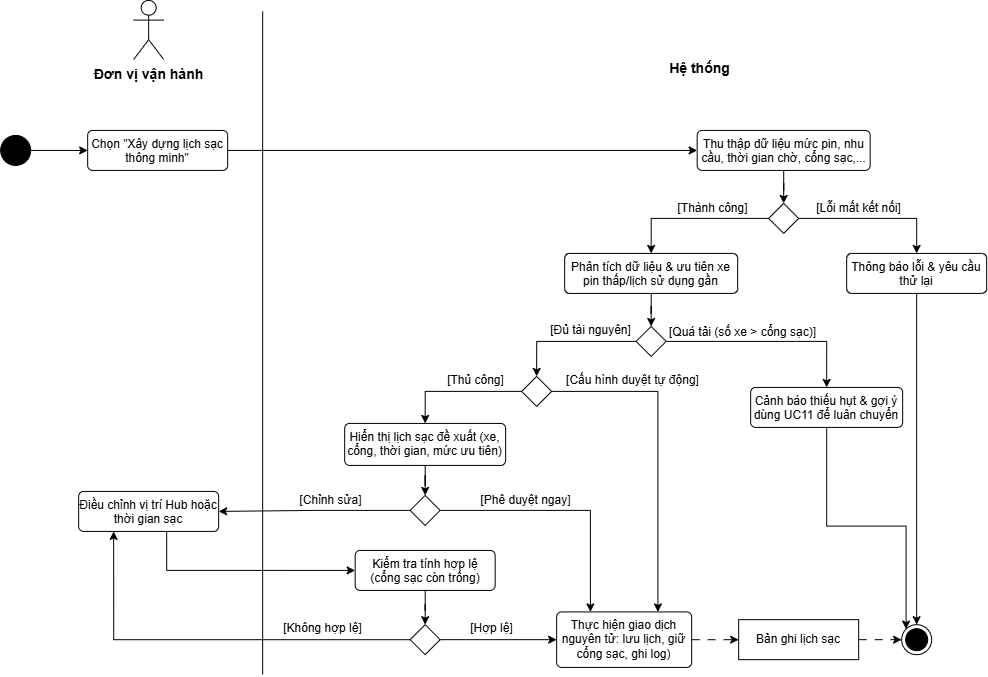

The diagram above was exported from draw.io. Its source (the exported page's mxGraphModel, read from the mxfile embedded in the PNG):
<mxGraphModel dx="611" dy="853" grid="1" gridSize="10" guides="1" tooltips="1" connect="1" arrows="1" fold="1" page="1" pageScale="1" pageWidth="850" pageHeight="1100" math="0" shadow="0">
  <root>
    <mxCell id="0" />
    <mxCell id="1" parent="0" />
    <mxCell id="gygkM8KYiX4uFsnDKn86-1" edge="1" parent="1" source="gygkM8KYiX4uFsnDKn86-2" style="edgeStyle=orthogonalEdgeStyle;rounded=0;orthogonalLoop=1;jettySize=auto;html=1;entryX=0;entryY=0.5;entryDx=0;entryDy=0;" target="gygkM8KYiX4uFsnDKn86-7">
      <mxGeometry relative="1" as="geometry" />
    </mxCell>
    <mxCell id="gygkM8KYiX4uFsnDKn86-2" parent="1" style="ellipse;fillColor=strokeColor;html=1;" value="" vertex="1">
      <mxGeometry height="30" width="30" x="1659.1599731445312" y="361.9200134277344" as="geometry" />
    </mxCell>
    <mxCell id="gygkM8KYiX4uFsnDKn86-3" edge="1" parent="1" style="endArrow=none;html=1;rounded=0;" value="">
      <mxGeometry height="50" relative="1" width="50" as="geometry">
        <mxPoint x="1921.1599731445312" y="900.9200134277344" as="sourcePoint" />
        <mxPoint x="1921.1599731445312" y="237.92001342773438" as="targetPoint" />
      </mxGeometry>
    </mxCell>
    <mxCell id="gygkM8KYiX4uFsnDKn86-4" parent="1" style="shape=umlActor;verticalLabelPosition=bottom;verticalAlign=top;html=1;outlineConnect=0;" value="&lt;b&gt;&lt;font style=&quot;font-size: 14px;&quot;&gt;Đơn vị vận hành&lt;/font&gt;&lt;/b&gt;" vertex="1">
      <mxGeometry height="59" width="30" x="1792.1599731445312" y="226.92001342773438" as="geometry" />
    </mxCell>
    <mxCell id="gygkM8KYiX4uFsnDKn86-5" parent="1" style="text;html=1;align=center;verticalAlign=middle;resizable=0;points=[];autosize=1;strokeColor=none;fillColor=none;" value="&lt;font style=&quot;font-size: 14px;&quot;&gt;&lt;b&gt;Hệ thống&lt;/b&gt;&lt;/font&gt;" vertex="1">
      <mxGeometry height="29" width="79" x="2318.1599731445312" y="280.9200134277344" as="geometry" />
    </mxCell>
    <mxCell id="gygkM8KYiX4uFsnDKn86-6" edge="1" parent="1" source="gygkM8KYiX4uFsnDKn86-7" style="edgeStyle=orthogonalEdgeStyle;rounded=0;orthogonalLoop=1;jettySize=auto;html=1;entryX=0;entryY=0.5;entryDx=0;entryDy=0;" target="gygkM8KYiX4uFsnDKn86-9">
      <mxGeometry relative="1" as="geometry" />
    </mxCell>
    <mxCell id="gygkM8KYiX4uFsnDKn86-7" parent="1" style="html=1;align=center;verticalAlign=top;rounded=1;absoluteArcSize=1;arcSize=10;dashed=0;whiteSpace=wrap;" value="Chọn &quot;Xây dựng lịch sạc thông minh&quot;" vertex="1">
      <mxGeometry height="40" width="140" x="1746.1599731445312" y="356.9200134277344" as="geometry" />
    </mxCell>
    <mxCell id="gygkM8KYiX4uFsnDKn86-8" edge="1" parent="1" source="gygkM8KYiX4uFsnDKn86-9" style="edgeStyle=orthogonalEdgeStyle;rounded=0;orthogonalLoop=1;jettySize=auto;html=1;entryX=0.5;entryY=0;entryDx=0;entryDy=0;" target="gygkM8KYiX4uFsnDKn86-12">
      <mxGeometry relative="1" as="geometry" />
    </mxCell>
    <mxCell id="gygkM8KYiX4uFsnDKn86-9" parent="1" style="html=1;align=center;verticalAlign=top;rounded=1;absoluteArcSize=1;arcSize=10;dashed=0;whiteSpace=wrap;" value="Thu thập dữ liệu mức pin, nhu cầu, thời gian chờ, cổng sạc,..." vertex="1">
      <mxGeometry height="40" width="173" x="2355.6599731445312" y="356.9200134277344" as="geometry" />
    </mxCell>
    <mxCell id="gygkM8KYiX4uFsnDKn86-10" edge="1" parent="1" source="gygkM8KYiX4uFsnDKn86-12" style="edgeStyle=orthogonalEdgeStyle;rounded=0;orthogonalLoop=1;jettySize=auto;html=1;entryX=0.5;entryY=0;entryDx=0;entryDy=0;" target="gygkM8KYiX4uFsnDKn86-17">
      <mxGeometry relative="1" as="geometry" />
    </mxCell>
    <mxCell id="gygkM8KYiX4uFsnDKn86-11" edge="1" parent="1" source="gygkM8KYiX4uFsnDKn86-12" style="edgeStyle=orthogonalEdgeStyle;rounded=0;orthogonalLoop=1;jettySize=auto;html=1;entryX=0.5;entryY=0;entryDx=0;entryDy=0;" target="gygkM8KYiX4uFsnDKn86-14">
      <mxGeometry relative="1" as="geometry" />
    </mxCell>
    <mxCell id="gygkM8KYiX4uFsnDKn86-12" parent="1" style="rhombus;" value="" vertex="1">
      <mxGeometry height="30" width="30" x="2427.1599731445312" y="429.9200134277344" as="geometry" />
    </mxCell>
    <mxCell id="gygkM8KYiX4uFsnDKn86-13" edge="1" parent="1" source="gygkM8KYiX4uFsnDKn86-14" style="edgeStyle=orthogonalEdgeStyle;rounded=0;orthogonalLoop=1;jettySize=auto;html=1;entryX=0.5;entryY=0;entryDx=0;entryDy=0;" target="gygkM8KYiX4uFsnDKn86-15">
      <mxGeometry relative="1" as="geometry" />
    </mxCell>
    <mxCell id="gygkM8KYiX4uFsnDKn86-14" parent="1" style="html=1;align=center;verticalAlign=top;rounded=1;absoluteArcSize=1;arcSize=10;dashed=0;whiteSpace=wrap;" value="Thông báo lỗi &amp;amp; yêu cầu thử lại" vertex="1">
      <mxGeometry height="40" width="140" x="2505.1599731445312" y="479.9200134277344" as="geometry" />
    </mxCell>
    <mxCell id="gygkM8KYiX4uFsnDKn86-15" parent="1" style="ellipse;html=1;shape=endState;fillColor=strokeColor;" value="" vertex="1">
      <mxGeometry height="30" width="30" x="2560.1599731445312" y="851.1700134277344" as="geometry" />
    </mxCell>
    <mxCell id="gygkM8KYiX4uFsnDKn86-16" edge="1" parent="1" source="gygkM8KYiX4uFsnDKn86-17" style="edgeStyle=orthogonalEdgeStyle;rounded=0;orthogonalLoop=1;jettySize=auto;html=1;entryX=0.5;entryY=0;entryDx=0;entryDy=0;" target="gygkM8KYiX4uFsnDKn86-22">
      <mxGeometry relative="1" as="geometry" />
    </mxCell>
    <mxCell id="gygkM8KYiX4uFsnDKn86-17" parent="1" style="html=1;align=center;verticalAlign=top;rounded=1;absoluteArcSize=1;arcSize=10;dashed=0;whiteSpace=wrap;" value="Phân tích dữ liệu &amp;amp; ưu tiên xe pin thấp/lịch sử dụng gần" vertex="1">
      <mxGeometry height="40" width="173" x="2223.1599731445312" y="479.9200134277344" as="geometry" />
    </mxCell>
    <mxCell id="gygkM8KYiX4uFsnDKn86-18" parent="1" style="text;html=1;align=center;verticalAlign=middle;resizable=0;points=[];autosize=1;strokeColor=none;fillColor=none;" value="[Lỗi mất kết nối]" vertex="1">
      <mxGeometry height="26" width="103" x="2465.1599731445312" y="421.9200134277344" as="geometry" />
    </mxCell>
    <mxCell id="gygkM8KYiX4uFsnDKn86-19" parent="1" style="text;html=1;align=center;verticalAlign=middle;resizable=0;points=[];autosize=1;strokeColor=none;fillColor=none;" value="[Thành công]" vertex="1">
      <mxGeometry height="26" width="88" x="2327.1599731445312" y="421.9200134277344" as="geometry" />
    </mxCell>
    <mxCell id="gygkM8KYiX4uFsnDKn86-20" edge="1" parent="1" source="gygkM8KYiX4uFsnDKn86-22" style="edgeStyle=orthogonalEdgeStyle;rounded=0;orthogonalLoop=1;jettySize=auto;html=1;entryX=0.5;entryY=0;entryDx=0;entryDy=0;" target="gygkM8KYiX4uFsnDKn86-24">
      <mxGeometry relative="1" as="geometry" />
    </mxCell>
    <mxCell id="gygkM8KYiX4uFsnDKn86-21" edge="1" parent="1" source="gygkM8KYiX4uFsnDKn86-22" style="edgeStyle=orthogonalEdgeStyle;rounded=0;orthogonalLoop=1;jettySize=auto;html=1;entryX=0.5;entryY=0;entryDx=0;entryDy=0;" target="gygkM8KYiX4uFsnDKn86-29">
      <mxGeometry relative="1" as="geometry">
        <mxPoint x="2182.1599731445312" y="610.9200134277344" as="targetPoint" />
      </mxGeometry>
    </mxCell>
    <mxCell id="gygkM8KYiX4uFsnDKn86-22" parent="1" style="rhombus;" value="" vertex="1">
      <mxGeometry height="30" width="30" x="2294.6599731445312" y="552.9200134277344" as="geometry" />
    </mxCell>
    <mxCell id="gygkM8KYiX4uFsnDKn86-23" edge="1" parent="1" source="gygkM8KYiX4uFsnDKn86-24" style="edgeStyle=orthogonalEdgeStyle;rounded=0;orthogonalLoop=1;jettySize=auto;html=1;entryX=0;entryY=0;entryDx=0;entryDy=0;" target="gygkM8KYiX4uFsnDKn86-15">
      <mxGeometry relative="1" as="geometry" />
    </mxCell>
    <mxCell id="gygkM8KYiX4uFsnDKn86-24" parent="1" style="html=1;align=center;verticalAlign=top;rounded=1;absoluteArcSize=1;arcSize=10;dashed=0;whiteSpace=wrap;" value="Cảnh báo thiếu hụt &amp;amp; gợi ý dùng UC11 để luân chuyển" vertex="1">
      <mxGeometry height="40" width="152" x="2409.1599731445312" y="613.9200134277344" as="geometry" />
    </mxCell>
    <mxCell id="gygkM8KYiX4uFsnDKn86-25" parent="1" style="text;html=1;align=center;verticalAlign=middle;resizable=0;points=[];autosize=1;strokeColor=none;fillColor=none;" value="[Quá tải (số xe &amp;gt; cổng sạc)]" vertex="1">
      <mxGeometry height="26" width="165" x="2318.1599731445312" y="545.9200134277344" as="geometry" />
    </mxCell>
    <mxCell id="gygkM8KYiX4uFsnDKn86-26" parent="1" style="text;html=1;align=center;verticalAlign=middle;resizable=0;points=[];autosize=1;strokeColor=none;fillColor=none;" value="[Đủ tài nguyên]" vertex="1">
      <mxGeometry height="26" width="99" x="2199.1599731445312" y="543.9200134277344" as="geometry" />
    </mxCell>
    <mxCell id="gygkM8KYiX4uFsnDKn86-27" edge="1" parent="1" source="gygkM8KYiX4uFsnDKn86-29" style="edgeStyle=orthogonalEdgeStyle;rounded=0;orthogonalLoop=1;jettySize=auto;html=1;entryX=0.5;entryY=0;entryDx=0;entryDy=0;" target="gygkM8KYiX4uFsnDKn86-31">
      <mxGeometry relative="1" as="geometry" />
    </mxCell>
    <mxCell id="gygkM8KYiX4uFsnDKn86-28" edge="1" parent="1" source="gygkM8KYiX4uFsnDKn86-29" style="edgeStyle=orthogonalEdgeStyle;rounded=0;orthogonalLoop=1;jettySize=auto;html=1;entryX=0.75;entryY=0;entryDx=0;entryDy=0;" target="gygkM8KYiX4uFsnDKn86-46">
      <mxGeometry relative="1" as="geometry" />
    </mxCell>
    <mxCell id="gygkM8KYiX4uFsnDKn86-29" parent="1" style="rhombus;" value="" vertex="1">
      <mxGeometry height="30" width="30" x="2180.1599731445312" y="602.9200134277344" as="geometry" />
    </mxCell>
    <mxCell id="gygkM8KYiX4uFsnDKn86-30" edge="1" parent="1" source="gygkM8KYiX4uFsnDKn86-31" style="edgeStyle=orthogonalEdgeStyle;rounded=0;orthogonalLoop=1;jettySize=auto;html=1;entryX=0.5;entryY=0;entryDx=0;entryDy=0;" target="gygkM8KYiX4uFsnDKn86-34">
      <mxGeometry relative="1" as="geometry" />
    </mxCell>
    <mxCell id="gygkM8KYiX4uFsnDKn86-31" parent="1" style="html=1;align=center;verticalAlign=top;rounded=1;absoluteArcSize=1;arcSize=10;dashed=0;whiteSpace=wrap;" value="Hiển thị lịch sạc đề xuất (xe, cổng, thời gian, mức ưu tiên)" vertex="1">
      <mxGeometry height="42" width="161" x="2003.1599731445312" y="649.9200134277344" as="geometry" />
    </mxCell>
    <mxCell id="gygkM8KYiX4uFsnDKn86-32" edge="1" parent="1" source="gygkM8KYiX4uFsnDKn86-34" style="edgeStyle=orthogonalEdgeStyle;rounded=0;orthogonalLoop=1;jettySize=auto;html=1;entryX=1;entryY=0.5;entryDx=0;entryDy=0;" target="gygkM8KYiX4uFsnDKn86-36">
      <mxGeometry relative="1" as="geometry" />
    </mxCell>
    <mxCell id="gygkM8KYiX4uFsnDKn86-33" edge="1" parent="1" source="gygkM8KYiX4uFsnDKn86-34" style="edgeStyle=orthogonalEdgeStyle;rounded=0;orthogonalLoop=1;jettySize=auto;html=1;entryX=0.25;entryY=0;entryDx=0;entryDy=0;" target="gygkM8KYiX4uFsnDKn86-46">
      <mxGeometry relative="1" as="geometry" />
    </mxCell>
    <mxCell id="gygkM8KYiX4uFsnDKn86-34" parent="1" style="rhombus;" value="" vertex="1">
      <mxGeometry height="30" width="30" x="2068.6599731445312" y="721.9200134277344" as="geometry" />
    </mxCell>
    <mxCell id="gygkM8KYiX4uFsnDKn86-35" edge="1" parent="1" source="gygkM8KYiX4uFsnDKn86-36" style="edgeStyle=orthogonalEdgeStyle;rounded=0;orthogonalLoop=1;jettySize=auto;html=1;entryX=0;entryY=0.5;entryDx=0;entryDy=0;" target="gygkM8KYiX4uFsnDKn86-38">
      <mxGeometry relative="1" as="geometry">
        <Array as="points">
          <mxPoint x="1825.1599731445312" y="796.9200134277344" />
        </Array>
      </mxGeometry>
    </mxCell>
    <mxCell id="gygkM8KYiX4uFsnDKn86-36" parent="1" style="html=1;align=center;verticalAlign=top;rounded=1;absoluteArcSize=1;arcSize=10;dashed=0;whiteSpace=wrap;" value="Điều chỉnh vị trí Hub hoặc thời gian sạc" vertex="1">
      <mxGeometry height="40" width="140" x="1737.1599731445312" y="717.9200134277344" as="geometry" />
    </mxCell>
    <mxCell id="gygkM8KYiX4uFsnDKn86-37" edge="1" parent="1" source="gygkM8KYiX4uFsnDKn86-38" style="edgeStyle=orthogonalEdgeStyle;rounded=0;orthogonalLoop=1;jettySize=auto;html=1;entryX=0.5;entryY=0;entryDx=0;entryDy=0;" target="gygkM8KYiX4uFsnDKn86-43">
      <mxGeometry relative="1" as="geometry" />
    </mxCell>
    <mxCell id="gygkM8KYiX4uFsnDKn86-38" parent="1" style="html=1;align=center;verticalAlign=top;rounded=1;absoluteArcSize=1;arcSize=10;dashed=0;whiteSpace=wrap;" value="Kiểm tra tính hợp lệ (cổng sạc còn trống)" vertex="1">
      <mxGeometry height="40" width="140" x="2013.6599731445312" y="776.9200134277344" as="geometry" />
    </mxCell>
    <mxCell id="gygkM8KYiX4uFsnDKn86-39" parent="1" style="text;html=1;align=center;verticalAlign=middle;resizable=0;points=[];autosize=1;strokeColor=none;fillColor=none;" value="[Thủ công]" vertex="1">
      <mxGeometry height="26" width="75" x="2096.1599731445312" y="593.9200134277344" as="geometry" />
    </mxCell>
    <mxCell id="gygkM8KYiX4uFsnDKn86-40" parent="1" style="text;html=1;align=center;verticalAlign=middle;resizable=0;points=[];autosize=1;strokeColor=none;fillColor=none;" value="[Chỉnh sửa]" vertex="1">
      <mxGeometry height="26" width="80" x="1949.1599731445312" y="713.9200134277344" as="geometry" />
    </mxCell>
    <mxCell id="gygkM8KYiX4uFsnDKn86-41" edge="1" parent="1" source="gygkM8KYiX4uFsnDKn86-43" style="edgeStyle=orthogonalEdgeStyle;rounded=0;orthogonalLoop=1;jettySize=auto;html=1;entryX=0.25;entryY=1;entryDx=0;entryDy=0;" target="gygkM8KYiX4uFsnDKn86-36">
      <mxGeometry relative="1" as="geometry" />
    </mxCell>
    <mxCell id="gygkM8KYiX4uFsnDKn86-42" edge="1" parent="1" source="gygkM8KYiX4uFsnDKn86-43" style="edgeStyle=orthogonalEdgeStyle;rounded=0;orthogonalLoop=1;jettySize=auto;html=1;entryX=0;entryY=0.5;entryDx=0;entryDy=0;" target="gygkM8KYiX4uFsnDKn86-46">
      <mxGeometry relative="1" as="geometry" />
    </mxCell>
    <mxCell id="gygkM8KYiX4uFsnDKn86-43" parent="1" style="rhombus;" value="" vertex="1">
      <mxGeometry height="30" width="30" x="2068.6599731445312" y="851.1700134277344" as="geometry" />
    </mxCell>
    <mxCell id="gygkM8KYiX4uFsnDKn86-44" parent="1" style="text;html=1;align=center;verticalAlign=middle;resizable=0;points=[];autosize=1;strokeColor=none;fillColor=none;" value="[Không hợp lệ]" vertex="1">
      <mxGeometry height="26" width="97" x="1932.1599731445312" y="841.9200134277344" as="geometry" />
    </mxCell>
    <mxCell id="gygkM8KYiX4uFsnDKn86-45" edge="1" parent="1" source="gygkM8KYiX4uFsnDKn86-46" style="edgeStyle=orthogonalEdgeStyle;rounded=0;orthogonalLoop=1;jettySize=auto;html=1;entryX=0;entryY=0.5;entryDx=0;entryDy=0;dashed=1;dashPattern=8 8;" target="gygkM8KYiX4uFsnDKn86-51">
      <mxGeometry relative="1" as="geometry" />
    </mxCell>
    <mxCell id="gygkM8KYiX4uFsnDKn86-46" parent="1" style="html=1;align=center;verticalAlign=top;rounded=1;absoluteArcSize=1;arcSize=10;dashed=0;whiteSpace=wrap;" value="Thực hiện giao dịch nguyên tử: lưu lịch, giữ cổng sạc, ghi log)" vertex="1">
      <mxGeometry height="55.5" width="135" x="2215.1599731445312" y="838.4200134277344" as="geometry" />
    </mxCell>
    <mxCell id="gygkM8KYiX4uFsnDKn86-47" parent="1" style="text;html=1;align=center;verticalAlign=middle;resizable=0;points=[];autosize=1;strokeColor=none;fillColor=none;" value="[Hợp lệ]" vertex="1">
      <mxGeometry height="26" width="61" x="2119.1599731445312" y="841.9200134277344" as="geometry" />
    </mxCell>
    <mxCell id="gygkM8KYiX4uFsnDKn86-48" parent="1" style="text;html=1;align=center;verticalAlign=middle;resizable=0;points=[];autosize=1;strokeColor=none;fillColor=none;" value="[Cấu hình duyệt tự động]" vertex="1">
      <mxGeometry height="26" width="151" x="2215.1599731445312" y="593.9200134277344" as="geometry" />
    </mxCell>
    <mxCell id="gygkM8KYiX4uFsnDKn86-49" parent="1" style="text;html=1;align=center;verticalAlign=middle;resizable=0;points=[];autosize=1;strokeColor=none;fillColor=none;" value="[Phê duyệt ngay]" vertex="1">
      <mxGeometry height="26" width="108" x="2130.1599731445312" y="713.9200134277344" as="geometry" />
    </mxCell>
    <mxCell id="gygkM8KYiX4uFsnDKn86-50" edge="1" parent="1" source="gygkM8KYiX4uFsnDKn86-51" style="edgeStyle=orthogonalEdgeStyle;rounded=0;orthogonalLoop=1;jettySize=auto;html=1;entryX=0;entryY=0.5;entryDx=0;entryDy=0;dashed=1;dashPattern=8 8;" target="gygkM8KYiX4uFsnDKn86-15">
      <mxGeometry relative="1" as="geometry">
        <mxPoint x="2557.438348423351" y="866.1700134277343" as="targetPoint" />
      </mxGeometry>
    </mxCell>
    <mxCell id="gygkM8KYiX4uFsnDKn86-51" parent="1" style="fontStyle=0;html=1;whiteSpace=wrap;" value="Bản ghi lịch sạc" vertex="1">
      <mxGeometry height="40" width="120" x="2397.1599731445312" y="846.1700134277344" as="geometry" />
    </mxCell>
  </root>
</mxGraphModel>